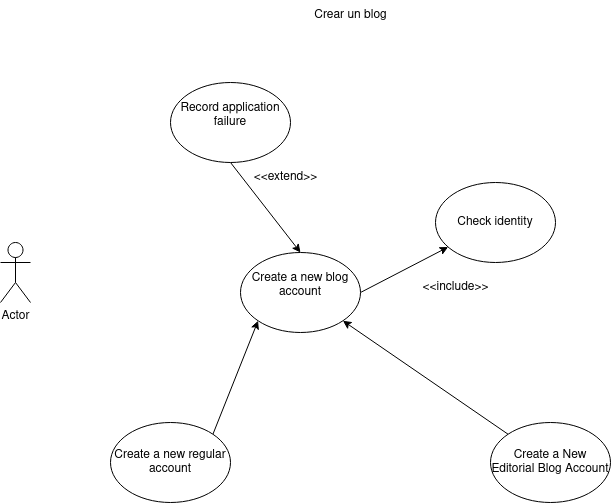

The diagram above was exported from draw.io. Its source (the exported page's mxGraphModel, read from the mxfile embedded in the PNG):
<mxGraphModel dx="1434" dy="795" grid="1" gridSize="10" guides="1" tooltips="1" connect="1" arrows="1" fold="1" page="1" pageScale="1" pageWidth="1169" pageHeight="827" math="0" shadow="0">
  <root>
    <mxCell id="0" />
    <mxCell id="1" parent="0" />
    <mxCell id="5_dwMLfKWwLBRkEVjKkB-5" value="Actor" style="shape=umlActor;verticalLabelPosition=bottom;verticalAlign=top;html=1;outlineConnect=0;" vertex="1" parent="1">
      <mxGeometry x="150" y="260" width="30" height="60" as="geometry" />
    </mxCell>
    <mxCell id="5_dwMLfKWwLBRkEVjKkB-8" style="rounded=0;orthogonalLoop=1;jettySize=auto;html=1;exitX=0.5;exitY=1;exitDx=0;exitDy=0;entryX=0.5;entryY=0;entryDx=0;entryDy=0;" edge="1" parent="1" source="5_dwMLfKWwLBRkEVjKkB-6" target="5_dwMLfKWwLBRkEVjKkB-7">
      <mxGeometry relative="1" as="geometry" />
    </mxCell>
    <mxCell id="5_dwMLfKWwLBRkEVjKkB-6" value="&lt;div&gt;Record application failure&lt;/div&gt;&lt;div&gt;&lt;br&gt;&lt;/div&gt;" style="ellipse;whiteSpace=wrap;html=1;" vertex="1" parent="1">
      <mxGeometry x="320" y="100" width="120" height="80" as="geometry" />
    </mxCell>
    <mxCell id="5_dwMLfKWwLBRkEVjKkB-11" style="rounded=0;orthogonalLoop=1;jettySize=auto;html=1;exitX=1;exitY=0.5;exitDx=0;exitDy=0;" edge="1" parent="1" source="5_dwMLfKWwLBRkEVjKkB-7" target="5_dwMLfKWwLBRkEVjKkB-10">
      <mxGeometry relative="1" as="geometry" />
    </mxCell>
    <mxCell id="5_dwMLfKWwLBRkEVjKkB-7" value="&lt;div&gt;Create a new blog account&lt;/div&gt;&lt;div&gt;&lt;br&gt;&lt;/div&gt;" style="ellipse;whiteSpace=wrap;html=1;" vertex="1" parent="1">
      <mxGeometry x="390" y="270" width="120" height="80" as="geometry" />
    </mxCell>
    <mxCell id="5_dwMLfKWwLBRkEVjKkB-9" value="&lt;div&gt;&amp;lt;&amp;lt;extend&amp;gt;&amp;gt;&lt;/div&gt;" style="text;html=1;align=center;verticalAlign=middle;resizable=0;points=[];autosize=1;strokeColor=none;fillColor=none;" vertex="1" parent="1">
      <mxGeometry x="390" y="180" width="90" height="30" as="geometry" />
    </mxCell>
    <mxCell id="5_dwMLfKWwLBRkEVjKkB-10" value="&lt;div&gt;Check identity&lt;/div&gt;" style="ellipse;whiteSpace=wrap;html=1;" vertex="1" parent="1">
      <mxGeometry x="585" y="200" width="120" height="80" as="geometry" />
    </mxCell>
    <mxCell id="5_dwMLfKWwLBRkEVjKkB-12" value="&amp;lt;&amp;lt;include&amp;gt;&amp;gt;" style="text;html=1;align=center;verticalAlign=middle;resizable=0;points=[];autosize=1;strokeColor=none;fillColor=none;" vertex="1" parent="1">
      <mxGeometry x="560" y="290" width="90" height="30" as="geometry" />
    </mxCell>
    <mxCell id="5_dwMLfKWwLBRkEVjKkB-13" value="&lt;div&gt;Crear un blog&lt;/div&gt;" style="text;html=1;align=center;verticalAlign=middle;resizable=0;points=[];autosize=1;strokeColor=none;fillColor=none;" vertex="1" parent="1">
      <mxGeometry x="450" y="18" width="100" height="30" as="geometry" />
    </mxCell>
    <mxCell id="5_dwMLfKWwLBRkEVjKkB-17" style="rounded=0;orthogonalLoop=1;jettySize=auto;html=1;exitX=1;exitY=0;exitDx=0;exitDy=0;entryX=0;entryY=1;entryDx=0;entryDy=0;" edge="1" parent="1" source="5_dwMLfKWwLBRkEVjKkB-14" target="5_dwMLfKWwLBRkEVjKkB-7">
      <mxGeometry relative="1" as="geometry" />
    </mxCell>
    <mxCell id="5_dwMLfKWwLBRkEVjKkB-14" value="Create a new regular account" style="ellipse;whiteSpace=wrap;html=1;" vertex="1" parent="1">
      <mxGeometry x="260" y="440" width="120" height="80" as="geometry" />
    </mxCell>
    <mxCell id="5_dwMLfKWwLBRkEVjKkB-18" style="rounded=0;orthogonalLoop=1;jettySize=auto;html=1;exitX=0;exitY=0;exitDx=0;exitDy=0;entryX=1;entryY=1;entryDx=0;entryDy=0;startArrow=none;startFill=0;" edge="1" parent="1" source="5_dwMLfKWwLBRkEVjKkB-15" target="5_dwMLfKWwLBRkEVjKkB-7">
      <mxGeometry relative="1" as="geometry" />
    </mxCell>
    <mxCell id="5_dwMLfKWwLBRkEVjKkB-15" value="Create a New Editorial Blog Account" style="ellipse;whiteSpace=wrap;html=1;" vertex="1" parent="1">
      <mxGeometry x="640" y="440" width="120" height="80" as="geometry" />
    </mxCell>
  </root>
</mxGraphModel>